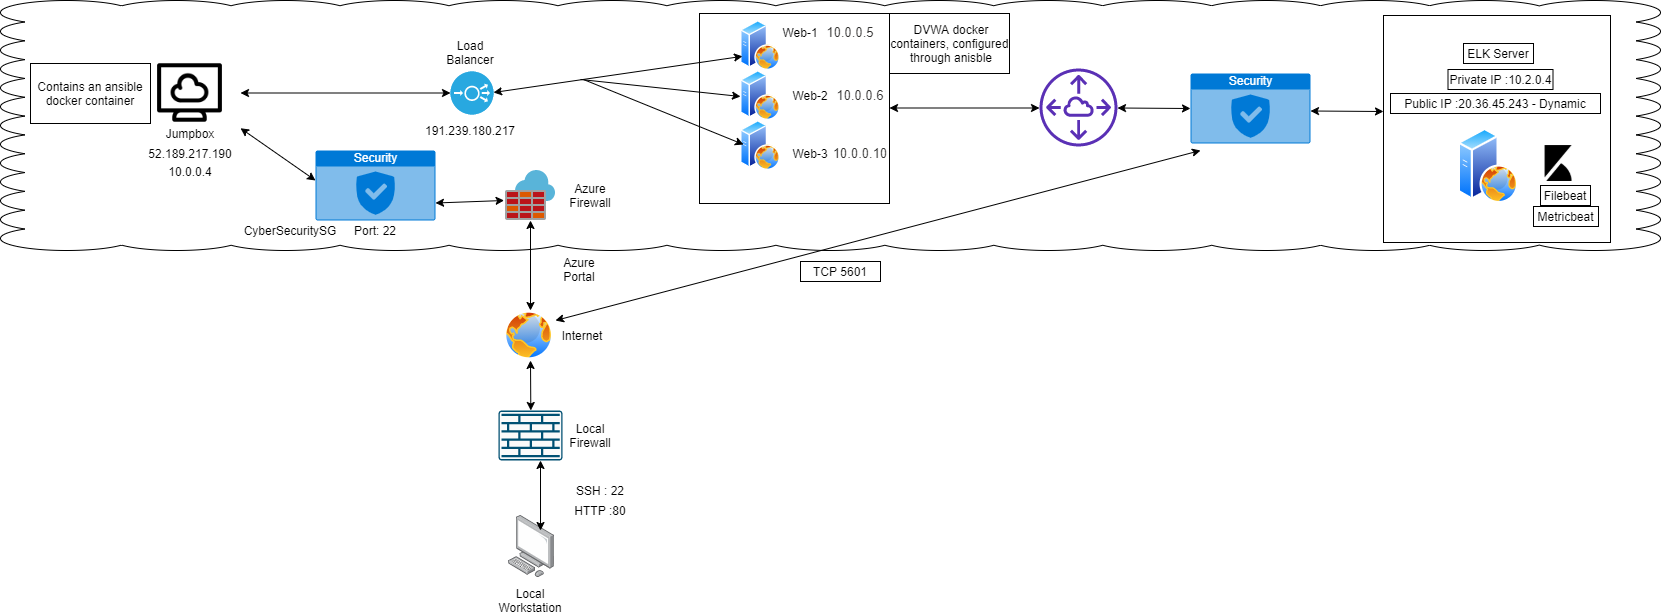

The diagram above was exported from draw.io. Its source (the exported page's mxGraphModel, read from the mxfile embedded in the PNG):
<mxGraphModel dx="868" dy="450" grid="1" gridSize="10" guides="1" tooltips="1" connect="1" arrows="1" fold="1" page="1" pageScale="1" pageWidth="850" pageHeight="1100" math="0" shadow="0">
  <root>
    <mxCell id="0" />
    <mxCell id="1" parent="0" />
    <mxCell id="nkCH3LfhyeDcs2zHy9eS-4" value="" style="rounded=0;whiteSpace=wrap;html=1;fillColor=none;" parent="1" vertex="1">
      <mxGeometry x="999" y="93" width="130" height="60" as="geometry" />
    </mxCell>
    <mxCell id="WwAbTvGOpW-xodg5A_l6-2" value="" style="points=[[0.015,0.015,0],[0.985,0.015,0],[0.985,0.985,0],[0.015,0.985,0],[0.25,0,0],[0.5,0,0],[0.75,0,0],[1,0.25,0],[1,0.5,0],[1,0.75,0],[0.75,1,0],[0.5,1,0],[0.25,1,0],[0,0.75,0],[0,0.5,0],[0,0.25,0]];verticalLabelPosition=bottom;html=1;verticalAlign=top;aspect=fixed;align=center;pointerEvents=1;shape=mxgraph.cisco19.rect;prIcon=firewall;fillColor=#FAFAFA;strokeColor=#005073;" parent="1" vertex="1">
      <mxGeometry x="608" y="430" width="64" height="50" as="geometry" />
    </mxCell>
    <mxCell id="WwAbTvGOpW-xodg5A_l6-6" value="" style="whiteSpace=wrap;html=1;shape=mxgraph.basic.cloud_rect" parent="1" vertex="1">
      <mxGeometry x="110" y="20" width="1660" height="250" as="geometry" />
    </mxCell>
    <mxCell id="WwAbTvGOpW-xodg5A_l6-8" value="" style="aspect=fixed;html=1;points=[];align=center;image;fontSize=12;image=img/lib/mscae/Azure_Firewall.svg;" parent="1" vertex="1">
      <mxGeometry x="615" y="190" width="50" height="50" as="geometry" />
    </mxCell>
    <mxCell id="WwAbTvGOpW-xodg5A_l6-9" value="Security" style="html=1;strokeColor=none;fillColor=#0079D6;labelPosition=center;verticalLabelPosition=middle;verticalAlign=top;align=center;fontSize=12;outlineConnect=0;spacingTop=-6;fontColor=#FFFFFF;shape=mxgraph.sitemap.security;" parent="1" vertex="1">
      <mxGeometry x="425" y="170" width="120" height="70" as="geometry" />
    </mxCell>
    <mxCell id="WwAbTvGOpW-xodg5A_l6-10" value="" style="shape=image;html=1;verticalAlign=top;verticalLabelPosition=bottom;labelBackgroundColor=#ffffff;imageAspect=0;aspect=fixed;image=https://cdn3.iconfinder.com/data/icons/computer-51/100/computer_8-128.png" parent="1" vertex="1">
      <mxGeometry x="249" y="62" width="101" height="101" as="geometry" />
    </mxCell>
    <mxCell id="WwAbTvGOpW-xodg5A_l6-11" value="" style="fillColor=#28A8E0;verticalLabelPosition=bottom;html=1;strokeColor=#ffffff;verticalAlign=top;align=center;points=[[0.145,0.145,0],[0.5,0,0],[0.855,0.145,0],[1,0.5,0],[0.855,0.855,0],[0.5,1,0],[0.145,0.855,0],[0,0.5,0]];pointerEvents=1;shape=mxgraph.cisco_safe.compositeIcon;bgIcon=ellipse;resIcon=mxgraph.cisco_safe.capability.load_balancer;" parent="1" vertex="1">
      <mxGeometry x="560" y="91" width="43" height="43" as="geometry" />
    </mxCell>
    <mxCell id="WwAbTvGOpW-xodg5A_l6-13" value="" style="aspect=fixed;perimeter=ellipsePerimeter;html=1;align=center;shadow=0;dashed=0;spacingTop=3;image;image=img/lib/active_directory/web_server.svg;" parent="1" vertex="1">
      <mxGeometry x="850" y="40" width="40" height="50" as="geometry" />
    </mxCell>
    <mxCell id="WwAbTvGOpW-xodg5A_l6-14" value="" style="aspect=fixed;perimeter=ellipsePerimeter;html=1;align=center;shadow=0;dashed=0;spacingTop=3;image;image=img/lib/active_directory/web_server.svg;" parent="1" vertex="1">
      <mxGeometry x="850" y="140" width="40" height="50" as="geometry" />
    </mxCell>
    <mxCell id="WwAbTvGOpW-xodg5A_l6-15" value="" style="aspect=fixed;perimeter=ellipsePerimeter;html=1;align=center;shadow=0;dashed=0;spacingTop=3;image;image=img/lib/active_directory/web_server.svg;" parent="1" vertex="1">
      <mxGeometry x="850" y="90" width="40" height="50" as="geometry" />
    </mxCell>
    <mxCell id="WwAbTvGOpW-xodg5A_l6-17" value="" style="points=[];aspect=fixed;html=1;align=center;shadow=0;dashed=0;image;image=img/lib/allied_telesis/computer_and_terminals/Personal_Computer.svg;" parent="1" vertex="1">
      <mxGeometry x="618" y="535" width="45.6" height="61.800000000000004" as="geometry" />
    </mxCell>
    <mxCell id="WwAbTvGOpW-xodg5A_l6-29" value="" style="aspect=fixed;perimeter=ellipsePerimeter;html=1;align=center;shadow=0;dashed=0;spacingTop=3;image;image=img/lib/active_directory/internet_globe.svg;" parent="1" vertex="1">
      <mxGeometry x="613.6" y="330" width="50" height="50" as="geometry" />
    </mxCell>
    <mxCell id="WwAbTvGOpW-xodg5A_l6-36" value="Local Workstation" style="text;html=1;strokeColor=none;fillColor=none;align=center;verticalAlign=middle;whiteSpace=wrap;rounded=0;" parent="1" vertex="1">
      <mxGeometry x="620" y="610" width="40" height="20" as="geometry" />
    </mxCell>
    <mxCell id="WwAbTvGOpW-xodg5A_l6-37" value="Local Firewall" style="text;html=1;strokeColor=none;fillColor=none;align=center;verticalAlign=middle;whiteSpace=wrap;rounded=0;" parent="1" vertex="1">
      <mxGeometry x="680" y="445" width="40" height="20" as="geometry" />
    </mxCell>
    <mxCell id="WwAbTvGOpW-xodg5A_l6-38" value="Internet" style="text;html=1;strokeColor=none;fillColor=none;align=center;verticalAlign=middle;whiteSpace=wrap;rounded=0;" parent="1" vertex="1">
      <mxGeometry x="672" y="345" width="40" height="20" as="geometry" />
    </mxCell>
    <mxCell id="WwAbTvGOpW-xodg5A_l6-39" value="Azure Portal" style="text;html=1;strokeColor=none;fillColor=none;align=center;verticalAlign=middle;whiteSpace=wrap;rounded=0;" parent="1" vertex="1">
      <mxGeometry x="669" y="279" width="40" height="20" as="geometry" />
    </mxCell>
    <mxCell id="WwAbTvGOpW-xodg5A_l6-40" value="Azure Firewall" style="text;html=1;strokeColor=none;fillColor=none;align=center;verticalAlign=middle;whiteSpace=wrap;rounded=0;" parent="1" vertex="1">
      <mxGeometry x="680" y="205" width="40" height="20" as="geometry" />
    </mxCell>
    <mxCell id="WwAbTvGOpW-xodg5A_l6-42" value="CyberSecuritySG" style="text;html=1;strokeColor=none;fillColor=none;align=center;verticalAlign=middle;whiteSpace=wrap;rounded=0;" parent="1" vertex="1">
      <mxGeometry x="380" y="240" width="40" height="20" as="geometry" />
    </mxCell>
    <mxCell id="WwAbTvGOpW-xodg5A_l6-43" value="Jumpbox" style="text;html=1;strokeColor=none;fillColor=none;align=center;verticalAlign=middle;whiteSpace=wrap;rounded=0;" parent="1" vertex="1">
      <mxGeometry x="280" y="143" width="40" height="20" as="geometry" />
    </mxCell>
    <mxCell id="WwAbTvGOpW-xodg5A_l6-44" value="Load Balancer" style="text;html=1;strokeColor=none;fillColor=none;align=center;verticalAlign=middle;whiteSpace=wrap;rounded=0;" parent="1" vertex="1">
      <mxGeometry x="560" y="62" width="40" height="20" as="geometry" />
    </mxCell>
    <mxCell id="WwAbTvGOpW-xodg5A_l6-45" value="Web-1" style="text;html=1;strokeColor=none;fillColor=none;align=center;verticalAlign=middle;whiteSpace=wrap;rounded=0;" parent="1" vertex="1">
      <mxGeometry x="890" y="42" width="40" height="20" as="geometry" />
    </mxCell>
    <mxCell id="WwAbTvGOpW-xodg5A_l6-46" value="Web-2" style="text;html=1;strokeColor=none;fillColor=none;align=center;verticalAlign=middle;whiteSpace=wrap;rounded=0;" parent="1" vertex="1">
      <mxGeometry x="900" y="105" width="40" height="20" as="geometry" />
    </mxCell>
    <mxCell id="WwAbTvGOpW-xodg5A_l6-47" value="Web-3" style="text;html=1;strokeColor=none;fillColor=none;align=center;verticalAlign=middle;whiteSpace=wrap;rounded=0;" parent="1" vertex="1">
      <mxGeometry x="900" y="163" width="40" height="20" as="geometry" />
    </mxCell>
    <mxCell id="WwAbTvGOpW-xodg5A_l6-48" value="Port: 22" style="text;html=1;strokeColor=none;fillColor=none;align=center;verticalAlign=middle;whiteSpace=wrap;rounded=0;" parent="1" vertex="1">
      <mxGeometry x="460" y="240" width="50" height="20" as="geometry" />
    </mxCell>
    <mxCell id="WwAbTvGOpW-xodg5A_l6-49" value="52.189.217.190" style="text;html=1;strokeColor=none;fillColor=none;align=center;verticalAlign=middle;whiteSpace=wrap;rounded=0;" parent="1" vertex="1">
      <mxGeometry x="280" y="163" width="40" height="20" as="geometry" />
    </mxCell>
    <mxCell id="WwAbTvGOpW-xodg5A_l6-50" value="191.239.180.217" style="text;html=1;strokeColor=none;fillColor=none;align=center;verticalAlign=middle;whiteSpace=wrap;rounded=0;" parent="1" vertex="1">
      <mxGeometry x="560" y="140" width="40" height="20" as="geometry" />
    </mxCell>
    <mxCell id="WwAbTvGOpW-xodg5A_l6-55" value="&lt;br&gt;&lt;span style=&quot;color: rgb(50 , 49 , 48) ; font-family: &amp;#34;az_ea_font&amp;#34; , &amp;#34;segoe ui&amp;#34; , &amp;#34;az_font&amp;#34; , , , &amp;#34;blinkmacsystemfont&amp;#34; , &amp;#34;roboto&amp;#34; , &amp;#34;oxygen&amp;#34; , &amp;#34;ubuntu&amp;#34; , &amp;#34;cantarell&amp;#34; , &amp;#34;open sans&amp;#34; , &amp;#34;helvetica neue&amp;#34; , sans-serif ; font-size: 13px ; background-color: rgb(255 , 255 , 255)&quot;&gt;10.0.0.5&lt;/span&gt;" style="text;html=1;strokeColor=none;fillColor=none;align=center;verticalAlign=middle;whiteSpace=wrap;rounded=0;" parent="1" vertex="1">
      <mxGeometry x="940" y="35" width="40" height="20" as="geometry" />
    </mxCell>
    <mxCell id="WwAbTvGOpW-xodg5A_l6-56" value="&lt;br&gt;&lt;span style=&quot;color: rgb(50 , 49 , 48) ; font-family: &amp;#34;az_ea_font&amp;#34; , &amp;#34;segoe ui&amp;#34; , &amp;#34;az_font&amp;#34; , , , &amp;#34;blinkmacsystemfont&amp;#34; , &amp;#34;roboto&amp;#34; , &amp;#34;oxygen&amp;#34; , &amp;#34;ubuntu&amp;#34; , &amp;#34;cantarell&amp;#34; , &amp;#34;open sans&amp;#34; , &amp;#34;helvetica neue&amp;#34; , sans-serif ; font-size: 13px ; background-color: rgb(255 , 255 , 255)&quot;&gt;10.0.0.6&lt;/span&gt;" style="text;html=1;strokeColor=none;fillColor=none;align=center;verticalAlign=middle;whiteSpace=wrap;rounded=0;" parent="1" vertex="1">
      <mxGeometry x="950" y="98" width="40" height="20" as="geometry" />
    </mxCell>
    <mxCell id="WwAbTvGOpW-xodg5A_l6-57" value="&lt;br&gt;&lt;span style=&quot;color: rgb(50 , 49 , 48) ; font-family: &amp;#34;az_ea_font&amp;#34; , &amp;#34;segoe ui&amp;#34; , &amp;#34;az_font&amp;#34; , , , &amp;#34;blinkmacsystemfont&amp;#34; , &amp;#34;roboto&amp;#34; , &amp;#34;oxygen&amp;#34; , &amp;#34;ubuntu&amp;#34; , &amp;#34;cantarell&amp;#34; , &amp;#34;open sans&amp;#34; , &amp;#34;helvetica neue&amp;#34; , sans-serif ; font-size: 13px ; background-color: rgb(255 , 255 , 255)&quot;&gt;10.0.0.10&lt;/span&gt;" style="text;html=1;strokeColor=none;fillColor=none;align=center;verticalAlign=middle;whiteSpace=wrap;rounded=0;" parent="1" vertex="1">
      <mxGeometry x="950" y="156" width="40" height="20" as="geometry" />
    </mxCell>
    <mxCell id="WwAbTvGOpW-xodg5A_l6-59" value="HTTP :80" style="text;html=1;strokeColor=none;fillColor=none;align=center;verticalAlign=middle;whiteSpace=wrap;rounded=0;" parent="1" vertex="1">
      <mxGeometry x="680" y="520" width="60" height="20" as="geometry" />
    </mxCell>
    <mxCell id="WwAbTvGOpW-xodg5A_l6-61" value="SSH : 22" style="text;html=1;strokeColor=none;fillColor=none;align=center;verticalAlign=middle;whiteSpace=wrap;rounded=0;" parent="1" vertex="1">
      <mxGeometry x="680" y="500" width="60" height="20" as="geometry" />
    </mxCell>
    <mxCell id="WwAbTvGOpW-xodg5A_l6-63" value="" style="endArrow=classic;startArrow=classic;html=1;exitX=0.702;exitY=0.243;exitDx=0;exitDy=0;exitPerimeter=0;" parent="1" source="WwAbTvGOpW-xodg5A_l6-17" edge="1">
      <mxGeometry width="50" height="50" relative="1" as="geometry">
        <mxPoint x="600" y="530" as="sourcePoint" />
        <mxPoint x="650" y="480" as="targetPoint" />
      </mxGeometry>
    </mxCell>
    <mxCell id="WwAbTvGOpW-xodg5A_l6-64" value="" style="endArrow=classic;startArrow=classic;html=1;exitX=0.702;exitY=0.243;exitDx=0;exitDy=0;exitPerimeter=0;" parent="1" edge="1">
      <mxGeometry width="50" height="50" relative="1" as="geometry">
        <mxPoint x="640.3111999999999" y="429.99739999999997" as="sourcePoint" />
        <mxPoint x="640" y="380" as="targetPoint" />
      </mxGeometry>
    </mxCell>
    <mxCell id="WwAbTvGOpW-xodg5A_l6-65" value="" style="endArrow=classic;startArrow=classic;html=1;" parent="1" target="WwAbTvGOpW-xodg5A_l6-8" edge="1">
      <mxGeometry width="50" height="50" relative="1" as="geometry">
        <mxPoint x="640" y="330" as="sourcePoint" />
        <mxPoint x="640.3" y="270" as="targetPoint" />
      </mxGeometry>
    </mxCell>
    <mxCell id="WwAbTvGOpW-xodg5A_l6-66" value="" style="endArrow=classic;startArrow=classic;html=1;exitX=1;exitY=0.75;exitDx=0;exitDy=0;exitPerimeter=0;" parent="1" source="WwAbTvGOpW-xodg5A_l6-9" edge="1">
      <mxGeometry width="50" height="50" relative="1" as="geometry">
        <mxPoint x="563.6" y="270" as="sourcePoint" />
        <mxPoint x="613.6" y="220" as="targetPoint" />
      </mxGeometry>
    </mxCell>
    <mxCell id="WwAbTvGOpW-xodg5A_l6-68" value="" style="endArrow=classic;startArrow=classic;html=1;" parent="1" source="WwAbTvGOpW-xodg5A_l6-10" edge="1">
      <mxGeometry width="50" height="50" relative="1" as="geometry">
        <mxPoint x="375" y="250" as="sourcePoint" />
        <mxPoint x="425" y="200" as="targetPoint" />
      </mxGeometry>
    </mxCell>
    <mxCell id="WwAbTvGOpW-xodg5A_l6-69" value="" style="endArrow=classic;startArrow=classic;html=1;entryX=0;entryY=0.5;entryDx=0;entryDy=0;entryPerimeter=0;" parent="1" source="WwAbTvGOpW-xodg5A_l6-10" target="WwAbTvGOpW-xodg5A_l6-11" edge="1">
      <mxGeometry width="50" height="50" relative="1" as="geometry">
        <mxPoint x="370" y="125" as="sourcePoint" />
        <mxPoint x="420" y="75" as="targetPoint" />
      </mxGeometry>
    </mxCell>
    <mxCell id="WwAbTvGOpW-xodg5A_l6-70" value="" style="endArrow=classic;startArrow=classic;html=1;entryX=0;entryY=0.75;entryDx=0;entryDy=0;" parent="1" target="WwAbTvGOpW-xodg5A_l6-13" edge="1">
      <mxGeometry width="50" height="50" relative="1" as="geometry">
        <mxPoint x="603" y="112" as="sourcePoint" />
        <mxPoint x="653" y="62" as="targetPoint" />
      </mxGeometry>
    </mxCell>
    <mxCell id="WwAbTvGOpW-xodg5A_l6-73" value="" style="endArrow=classic;html=1;entryX=0;entryY=0.5;entryDx=0;entryDy=0;" parent="1" edge="1">
      <mxGeometry width="50" height="50" relative="1" as="geometry">
        <mxPoint x="690" y="99" as="sourcePoint" />
        <mxPoint x="850" y="116" as="targetPoint" />
      </mxGeometry>
    </mxCell>
    <mxCell id="WwAbTvGOpW-xodg5A_l6-74" value="" style="endArrow=classic;html=1;entryX=0;entryY=0.5;entryDx=0;entryDy=0;" parent="1" edge="1">
      <mxGeometry width="50" height="50" relative="1" as="geometry">
        <mxPoint x="693" y="99" as="sourcePoint" />
        <mxPoint x="853" y="164" as="targetPoint" />
      </mxGeometry>
    </mxCell>
    <mxCell id="nkCH3LfhyeDcs2zHy9eS-3" value="Contains an ansible docker container" style="rounded=0;whiteSpace=wrap;html=1;" parent="1" vertex="1">
      <mxGeometry x="140" y="83" width="120" height="60" as="geometry" />
    </mxCell>
    <mxCell id="nkCH3LfhyeDcs2zHy9eS-6" value="" style="whiteSpace=wrap;html=1;aspect=fixed;fillColor=none;" parent="1" vertex="1">
      <mxGeometry x="809" y="33" width="190" height="190" as="geometry" />
    </mxCell>
    <mxCell id="nkCH3LfhyeDcs2zHy9eS-9" value="10.0.0.4" style="text;html=1;strokeColor=none;fillColor=none;align=center;verticalAlign=middle;whiteSpace=wrap;rounded=0;" parent="1" vertex="1">
      <mxGeometry x="280" y="181" width="40" height="20" as="geometry" />
    </mxCell>
    <mxCell id="nkCH3LfhyeDcs2zHy9eS-2" value="DVWA docker containers, configured&amp;nbsp; through anisble" style="text;html=1;strokeColor=none;fillColor=none;align=center;verticalAlign=middle;whiteSpace=wrap;rounded=0;" parent="1" vertex="1">
      <mxGeometry x="996" y="53" width="130" height="20" as="geometry" />
    </mxCell>
    <mxCell id="nkCH3LfhyeDcs2zHy9eS-10" value="" style="rounded=0;whiteSpace=wrap;html=1;fillColor=none;" parent="1" vertex="1">
      <mxGeometry x="999" y="33" width="120" height="60" as="geometry" />
    </mxCell>
    <mxCell id="3QdPYUOsKPaqa35Rf5jc-1" value="" style="outlineConnect=0;fontColor=#232F3E;gradientColor=none;fillColor=#5A30B5;strokeColor=none;dashed=0;verticalLabelPosition=bottom;verticalAlign=top;align=center;html=1;fontSize=12;fontStyle=0;aspect=fixed;pointerEvents=1;shape=mxgraph.aws4.peering;" parent="1" vertex="1">
      <mxGeometry x="1149" y="88" width="78" height="78" as="geometry" />
    </mxCell>
    <mxCell id="3QdPYUOsKPaqa35Rf5jc-3" value="" style="endArrow=classic;startArrow=classic;html=1;" parent="1" edge="1">
      <mxGeometry width="50" height="50" relative="1" as="geometry">
        <mxPoint x="999" y="127.5" as="sourcePoint" />
        <mxPoint x="1149" y="127.5" as="targetPoint" />
      </mxGeometry>
    </mxCell>
    <mxCell id="3QdPYUOsKPaqa35Rf5jc-4" value="" style="endArrow=classic;startArrow=classic;html=1;" parent="1" edge="1">
      <mxGeometry width="50" height="50" relative="1" as="geometry">
        <mxPoint x="1227" y="127.5" as="sourcePoint" />
        <mxPoint x="1300" y="128" as="targetPoint" />
      </mxGeometry>
    </mxCell>
    <mxCell id="3QdPYUOsKPaqa35Rf5jc-5" value="" style="whiteSpace=wrap;html=1;aspect=fixed;" parent="1" vertex="1">
      <mxGeometry x="1493" y="35" width="227" height="227" as="geometry" />
    </mxCell>
    <mxCell id="3QdPYUOsKPaqa35Rf5jc-6" value="Security" style="html=1;strokeColor=none;fillColor=#0079D6;labelPosition=center;verticalLabelPosition=middle;verticalAlign=top;align=center;fontSize=12;outlineConnect=0;spacingTop=-6;fontColor=#FFFFFF;shape=mxgraph.sitemap.security;" parent="1" vertex="1">
      <mxGeometry x="1300" y="93" width="120" height="70" as="geometry" />
    </mxCell>
    <mxCell id="3QdPYUOsKPaqa35Rf5jc-8" value="" style="endArrow=classic;startArrow=classic;html=1;" parent="1" edge="1">
      <mxGeometry width="50" height="50" relative="1" as="geometry">
        <mxPoint x="1420" y="130.5" as="sourcePoint" />
        <mxPoint x="1493" y="131" as="targetPoint" />
      </mxGeometry>
    </mxCell>
    <mxCell id="3QdPYUOsKPaqa35Rf5jc-9" value="" style="aspect=fixed;perimeter=ellipsePerimeter;html=1;align=center;shadow=0;dashed=0;spacingTop=3;image;image=img/lib/active_directory/web_server.svg;" parent="1" vertex="1">
      <mxGeometry x="1568" y="148" width="60" height="75" as="geometry" />
    </mxCell>
    <mxCell id="vgF5ZDwdT2NnCJ4BbCgJ-2" value="ELK Server" style="text;html=1;fillColor=none;align=center;verticalAlign=middle;whiteSpace=wrap;rounded=0;strokeColor=#000000;" vertex="1" parent="1">
      <mxGeometry x="1573" y="63" width="70" height="20" as="geometry" />
    </mxCell>
    <mxCell id="vgF5ZDwdT2NnCJ4BbCgJ-3" value="Private IP :10.2.0.4" style="text;html=1;fillColor=none;align=center;verticalAlign=middle;whiteSpace=wrap;rounded=0;strokeColor=#000000;" vertex="1" parent="1">
      <mxGeometry x="1557.5" y="89" width="105" height="20" as="geometry" />
    </mxCell>
    <mxCell id="vgF5ZDwdT2NnCJ4BbCgJ-4" value="Public IP :20.36.45.243 - Dynamic" style="text;html=1;fillColor=none;align=center;verticalAlign=middle;whiteSpace=wrap;rounded=0;strokeColor=#000000;" vertex="1" parent="1">
      <mxGeometry x="1500" y="113" width="210" height="20" as="geometry" />
    </mxCell>
    <mxCell id="vgF5ZDwdT2NnCJ4BbCgJ-5" value="" style="endArrow=classic;startArrow=classic;html=1;" edge="1" parent="1">
      <mxGeometry width="50" height="50" relative="1" as="geometry">
        <mxPoint x="665" y="340" as="sourcePoint" />
        <mxPoint x="1310" y="170" as="targetPoint" />
      </mxGeometry>
    </mxCell>
    <mxCell id="vgF5ZDwdT2NnCJ4BbCgJ-6" value="TCP 5601" style="text;html=1;fillColor=none;align=center;verticalAlign=middle;whiteSpace=wrap;rounded=0;strokeColor=#000000;" vertex="1" parent="1">
      <mxGeometry x="910" y="281" width="80" height="20" as="geometry" />
    </mxCell>
    <mxCell id="vgF5ZDwdT2NnCJ4BbCgJ-7" value="" style="shape=image;html=1;verticalAlign=top;verticalLabelPosition=bottom;labelBackgroundColor=#ffffff;imageAspect=0;aspect=fixed;image=https://cdn4.iconfinder.com/data/icons/logos-brands-5/24/kibana-128.png;strokeColor=#000000;" vertex="1" parent="1">
      <mxGeometry x="1650" y="165" width="36" height="36" as="geometry" />
    </mxCell>
    <mxCell id="vgF5ZDwdT2NnCJ4BbCgJ-8" value="Filebeat" style="text;html=1;fillColor=none;align=center;verticalAlign=middle;whiteSpace=wrap;rounded=0;strokeColor=#000000;" vertex="1" parent="1">
      <mxGeometry x="1650" y="205" width="50" height="20" as="geometry" />
    </mxCell>
    <mxCell id="vgF5ZDwdT2NnCJ4BbCgJ-9" value="Metricbeat" style="text;html=1;fillColor=none;align=center;verticalAlign=middle;whiteSpace=wrap;rounded=0;strokeColor=#000000;" vertex="1" parent="1">
      <mxGeometry x="1643" y="226" width="65" height="20" as="geometry" />
    </mxCell>
  </root>
</mxGraphModel>